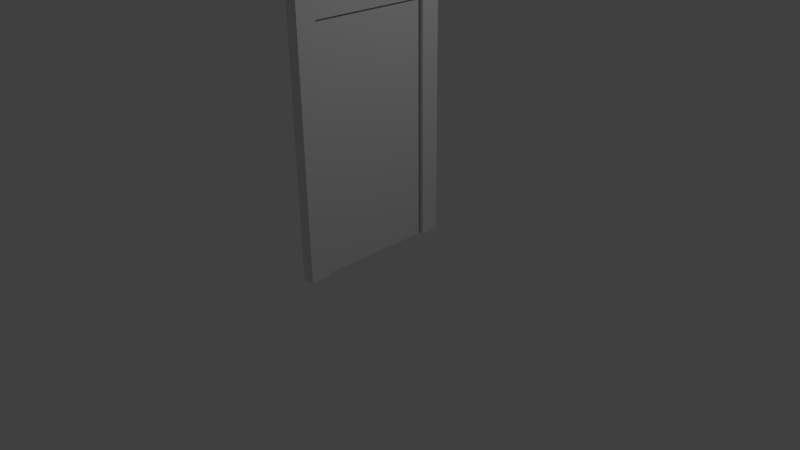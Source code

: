 # Source: door_plain02.blend  (saved by Blender 2.66.0; exported with 4.5.12 LTS)
import bpy
from mathutils import Matrix  # noqa: F401  (used for matrix-valued properties, if any)

bpy.ops.wm.read_factory_settings(use_empty=True)
scene = bpy.context.scene
scene.name = 'Scene'

# ---- collections
col_collection_1 = bpy.data.collections.new('Collection 1'); scene.collection.children.link(col_collection_1)

# ---- materials (node trees are filled in below, after node groups)
mat_material = bpy.data.materials.new('Material')
mat_material.alpha_threshold = 0.0
mat_material.use_transparent_shadow = False
mat_material.roughness = 0.5
mat_material.line_color = (0.0, 0.0, 0.0, 1.0)

# ---- material node trees

# ---- world
world_world = bpy.data.worlds.new('World'); scene.world = world_world
world_world.color = (0.05088, 0.05088, 0.05088)
world_world.use_sun_shadow = False
world_world.sun_shadow_jitter_overblur = 0.0
world_world.cycles.sampling_method = 'MANUAL'
world_world.cycles.sample_map_resolution = 256

# ---- cameras
cam_camera = bpy.data.cameras.new('Camera')
cam_camera.clip_end = 100.0
cam_camera.lens = 35.0
cam_camera.sensor_width = 32.0
cam_camera.sensor_height = 18.0
cam_camera.ortho_scale = 7.314
cam_camera.dof.focus_distance = 0.0
cam_camera.dof.aperture_fstop = 128.0

# ---- lights
light_lamp = bpy.data.lights.new('Lamp', 'POINT')
light_lamp.transmission_factor = 0.0
light_lamp.cutoff_distance = 30.0
light_lamp.energy = 100.0
light_lamp.shadow_buffer_clip_start = 1.001
light_lamp.shadow_soft_size = 0.1
light_lamp.shadow_maximum_resolution = 0.006
light_lamp.use_absolute_resolution = True
light_lamp.cycles.use_multiple_importance_sampling = False

# ---- meshes
me_cube_001 = bpy.data.meshes.new('Cube.001')
me_cube_001.from_pydata([(1.0, 0.0, 0.777), (-1.0, 1.0, -1.0), (1.0, 1.0, -1.0), (-1.0, 0.0, 0.777), (1.0, 1.0, 0.777), (-1.0, 1.0, 1.0), (1.0, 1.0, 1.0), (-1.0, 1.0, 0.777), (-1.0, 0.0, 1.0), (1.0, 0.0, 1.0), (-1.0, 0.76, -1.0), (1.0, 0.76, 1.0), (-1.0, 0.76, 1.0), (1.0, 0.76, 0.777), (-1.0, 0.76, 0.777), (1.0, 0.76, -1.0)], [], [(14, 7, 1, 10), (7, 4, 2, 1), (9, 11, 12, 8), (4, 13, 15, 2), (10, 1, 2, 15), (11, 6, 5, 12), (11, 9, 0, 13), (5, 6, 4, 7), (12, 5, 7, 14), (8, 12, 14, 3), (6, 11, 13, 4), (14, 13, 0, 3), (14, 10, 15, 13)])
me_cube_001.use_remesh_preserve_volume = False
me_cube_001.use_remesh_preserve_attributes = False
me_cube_001.use_mirror_vertex_groups = False
me_cube_001.update()
me_cube = bpy.data.meshes.new('Cube')
me_cube.from_pydata([(-0.3208, 2.034, -1.0), (-0.3208, 0.03355, -1.0), (-2.321, 0.03355, -1.0), (-2.321, 2.034, -1.0), (-0.3208, 2.034, 1.0), (-0.3208, 0.03355, 1.0), (-2.321, 0.03355, 1.0), (-2.321, 2.034, 1.0)], [], [(0, 1, 2, 3), (4, 7, 6, 5), (0, 4, 5, 1), (1, 5, 6, 2), (2, 6, 7, 3), (4, 0, 3, 7)])
me_cube.materials.append(mat_material)
me_cube.use_remesh_preserve_volume = False
me_cube.use_remesh_preserve_attributes = False
me_cube.use_mirror_vertex_groups = False
me_cube.update()
arm_armature = bpy.data.armatures.new('Armature')  # bones are not reproduced

# ---- objects
ob_armature = bpy.data.objects.new('Armature', arm_armature)
ob_frame = bpy.data.objects.new('frame', me_cube_001)
ob_door = bpy.data.objects.new('door', me_cube)
ob_lamp = bpy.data.objects.new('Lamp', light_lamp)
ob_camera = bpy.data.objects.new('Camera', cam_camera)

# ---- transforms, parenting, visibility, modifiers, constraints
ob_armature.location = (0.0521, -0.7774, 0.7877)
ob_armature.rotation_euler = (-1.571, -2.22e-16, 2.22e-16)
ob_armature.show_in_front = True
ob_armature.lineart.crease_threshold = 0.0
ob_frame.location = (0.0, 0.0, 1.792)
ob_frame.scale = (0.08294, 1.055, 1.761)
ob_frame.lineart.crease_threshold = 0.0
_m = ob_frame.modifiers.new('Mirror', 'MIRROR')
_m.use_axis = (False, True, False)
ob_door.parent = ob_frame
ob_door.matrix_parent_inverse = Matrix(((6.028, 0.0, 0.0, 0.0), (0.0, 0.4741, 0.0, 0.0), (0.0, 0.0, 0.2839, -0.9993), (0.0, 0.0, 0.0, 1.0)))
ob_door.location = (0.1, -1.598, 3.1)
ob_door.scale = (0.1, 1.55, 3.1)
ob_door.lock_rotations_4d = False
ob_door.empty_display_type = 'ARROWS'
ob_door.lineart.crease_threshold = 0.0
_vg = ob_door.vertex_groups.new(name='Bone')
_vg.add([0, 1, 2, 3, 4, 5, 6, 7], 1.0, 'REPLACE')
_m = ob_door.modifiers.new('Armature', 'ARMATURE')
_m.object = ob_armature
ob_lamp.location = (4.076, 1.005, 5.904)
ob_lamp.rotation_euler = (0.6503, 0.05522, 1.866)
ob_lamp.lock_rotations_4d = False
ob_lamp.empty_display_type = 'ARROWS'
ob_lamp.color = (0.0, 0.0, 0.0, 0.0)
ob_lamp.lineart.crease_threshold = 0.0
ob_camera.location = (7.481, -6.508, 5.344)
ob_camera.rotation_euler = (1.109, 0.01082, 0.8149)
ob_camera.lock_rotations_4d = False
ob_camera.empty_display_type = 'ARROWS'
ob_camera.color = (0.0, 0.0, 0.0, 0.0)
ob_camera.display_type = 'WIRE'
ob_camera.lineart.crease_threshold = 0.0

# ---- collection membership
col_collection_1.objects.link(ob_armature)
col_collection_1.objects.link(ob_frame)
col_collection_1.objects.link(ob_door)
col_collection_1.objects.link(ob_lamp)
col_collection_1.objects.link(ob_camera)

# ---- scene / render settings (as saved in the file)
scene.camera = ob_camera
scene.frame_start = 1; scene.frame_end = 21; scene.frame_set(1)
scene.render.engine = 'BLENDER_EEVEE_NEXT'
scene.render.image_settings.color_mode = 'RGB'
scene.render.image_settings.compression = 90
scene.render.resolution_percentage = 50
scene.render.dither_intensity = 0.0
scene.render.bake_margin = 2
scene.cycles.use_denoising = False
scene.cycles.samples = 10
scene.cycles.sampling_pattern = 'TABULATED_SOBOL'
scene.cycles.light_sampling_threshold = 0.0
scene.cycles.use_adaptive_sampling = False
scene.cycles.use_light_tree = False
scene.cycles.blur_glossy = 0.0
scene.cycles.volume_bounces = 1
scene.cycles.pixel_filter_type = 'GAUSSIAN'
scene.cycles.sample_clamp_indirect = 0.0
scene.view_settings.view_transform = 'Standard'
bpy.context.view_layer.update()
